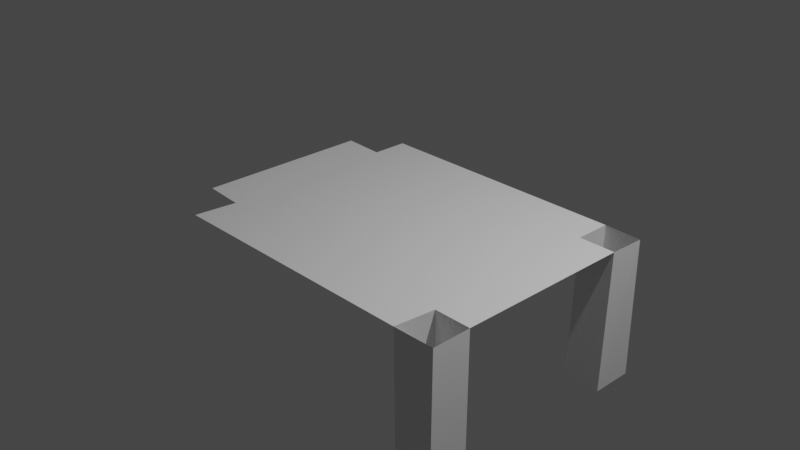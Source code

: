 # Source: big-blocks-2.blend  (saved by Blender 2.82.7; exported with 4.5.12 LTS)
import bpy
from mathutils import Matrix  # noqa: F401  (used for matrix-valued properties, if any)

bpy.ops.wm.read_factory_settings(use_empty=True)
scene = bpy.context.scene
scene.name = 'Scene'

# ---- collections
col_collection = bpy.data.collections.new('Collection'); scene.collection.children.link(col_collection)

# ---- world
world_world = bpy.data.worlds.new('World'); scene.world = world_world
world_world.use_nodes = True; world_world.node_tree.nodes.clear()
_N = world_world.node_tree.nodes; _L = world_world.node_tree.links
n0 = _N.new('ShaderNodeOutputWorld'); n0.name = 'World Output'; n0.location = (300, 300)
n1 = _N.new('ShaderNodeBackground'); n1.name = 'Background'; n1.location = (10, 300)
n1.inputs[0].default_value = (0.05088, 0.05088, 0.05088, 1.0)
_L.new(n1.outputs[0], n0.inputs[0])
n0.is_active_output = True
world_world.color = (0.05088, 0.05088, 0.05088)
world_world.use_sun_shadow = False
world_world.sun_shadow_jitter_overblur = 0.0

# ---- cameras
cam_camera = bpy.data.cameras.new('Camera')
cam_camera.clip_end = 100.0
cam_camera.ortho_scale = 7.314

# ---- lights
light_light = bpy.data.lights.new('Light', 'POINT')
light_light.transmission_factor = 0.0
light_light.energy = 1000.0
light_light.shadow_soft_size = 0.1
light_light.shadow_maximum_resolution = 0.006
light_light.use_absolute_resolution = True

# ---- meshes
me_plane = bpy.data.meshes.new('Plane')
me_plane.from_pydata([(-1.441, -0.9842, 0.0), (1.519, -1.0, 0.0), (-1.441, 1.0, 0.0), (1.519, 1.0, 0.0), (1.51, -0.9939, -1.514), (-1.481, -1.458, 0.004273), (1.479, -1.458, 0.004273), (-1.898, 1.008, 0.008844), (-1.898, -0.9606, 0.008844), (-1.439, 1.407, -0.001357), (1.521, 1.407, -0.001357), (1.928, -0.9923, -0.008002), (1.928, 1.008, -0.008002), (1.494, -1.454, -1.512), (1.944, -1.448, 0.0006917), (1.925, -0.9947, -1.544), (1.937, -1.454, -1.54), (1.508, 0.9411, -1.561), (1.513, 1.386, -1.545), (1.957, 1.382, 0.006636), (1.939, 0.9323, -1.573), (1.958, 1.375, -1.548)], [], [(0, 1, 3), (1, 5, 6), (0, 3, 2), (0, 2, 8), (2, 3, 10), (3, 1, 12), (1, 6, 4), (5, 1, 0), (12, 1, 11), (8, 2, 7), (10, 9, 2), (11, 1, 15), (4, 6, 13), (11, 16, 14), (15, 1, 4), (13, 14, 16), (16, 4, 13), (14, 13, 6), (16, 11, 15), (4, 16, 15), (10, 3, 18), (3, 12, 17), (10, 21, 19), (20, 19, 21), (20, 21, 17), (19, 20, 12), (17, 12, 20), (18, 3, 17), (21, 10, 18), (17, 21, 18)])
_uv = me_plane.uv_layers.new(name='UVMap')
_uv.uv.foreach_set('vector', [0.0, 0.0, 1.0, 0.0, 1.0, 1.0, 1.0, 0.0, 0.0, 0.0, 1.0, 0.0, 0.0, 0.01584, 1.0, 1.0, 0.0, 1.0, 0.0, 0.01584, 0.0, 1.0, 0.0, 0.01584, 0.0, 1.0, 1.0, 1.0, 1.0, 1.0, 1.0, 1.0, 1.0, 0.0, 1.0, 1.0, 1.0, 0.0, 1.0, 0.0, 1.0, 0.0, 0.0, 0.0, 1.0, 0.0, 0.0, 0.0, 1.0, 1.0, 1.0, 0.0, 1.0, 0.0, 0.0, 0.01584, 0.0, 1.0, 0.0, 1.0, 1.0, 1.0, 0.0, 1.0, 0.0, 1.0, 1.0, 0.0, 1.0, 0.0, 1.0, 0.0, 1.0, 0.0, 1.0, 0.0, 1.0, 0.0, 1.0, 0.0, 1.0, 0.0, 1.0, 0.0, 1.0, 0.0, 1.0, 0.0, 1.0, 0.0, 1.0, 0.0, 1.0, 0.0, 1.0, 0.0, 1.0, 0.0, 1.0, 0.0, 1.0, 0.0, 1.0, 0.0, 1.0, 0.0, 1.0, 0.0, 1.0, 0.0, 1.0, 0.0, 1.0, 0.0, 1.0, 0.0, 1.0, 0.0, 1.0, 0.0, 1.0, 1.0, 1.0, 1.0, 1.0, 1.0, 1.0, 1.0, 1.0, 1.0, 1.0, 1.0, 1.0, 1.0, 1.0, 1.0, 1.0, 1.0, 1.0, 1.0, 1.0, 1.0, 1.0, 1.0, 1.0, 1.0, 1.0, 1.0, 1.0, 1.0, 1.0, 1.0, 1.0, 1.0, 1.0, 1.0, 1.0, 1.0, 1.0, 1.0, 1.0, 1.0, 1.0, 1.0, 1.0, 1.0, 1.0, 1.0, 1.0, 1.0, 1.0, 1.0, 1.0, 1.0, 1.0, 1.0, 1.0, 1.0, 1.0, 1.0])
me_plane.use_remesh_fix_poles = True
me_plane.use_remesh_preserve_attributes = False
me_plane.use_mirror_vertex_groups = False
me_plane.update()

# ---- objects
ob_light = bpy.data.objects.new('Light', light_light)
ob_camera = bpy.data.objects.new('Camera', cam_camera)
ob_plane = bpy.data.objects.new('Plane', me_plane)

# ---- transforms, parenting, visibility, modifiers, constraints
ob_light.location = (4.076, 1.005, 5.904)
ob_light.rotation_euler = (0.6503, 0.05522, 1.866)
ob_light.lock_rotations_4d = False
ob_light.empty_display_type = 'ARROWS'
ob_light.color = (0.0, 0.0, 0.0, 0.0)
ob_light.lineart.crease_threshold = 0.0
ob_camera.location = (7.359, -6.926, 4.958)
ob_camera.rotation_euler = (1.109, 0.0, 0.8149)
ob_camera.lock_rotations_4d = False
ob_camera.empty_display_type = 'ARROWS'
ob_camera.color = (0.0, 0.0, 0.0, 0.0)
ob_camera.display_type = 'WIRE'
ob_camera.lineart.crease_threshold = 0.0
ob_plane.location = (0.0, 0.0, 0.0)
ob_plane.lineart.crease_threshold = 0.0

# ---- collection membership
col_collection.objects.link(ob_light)
col_collection.objects.link(ob_camera)
col_collection.objects.link(ob_plane)

# ---- scene / render settings (as saved in the file)
scene.camera = ob_camera
scene.frame_start = 1; scene.frame_end = 250; scene.frame_set(1)
scene.render.engine = 'BLENDER_EEVEE_NEXT'
scene.cycles.use_denoising = False
scene.cycles.samples = 128
scene.cycles.sampling_pattern = 'TABULATED_SOBOL'
scene.cycles.use_adaptive_sampling = False
scene.cycles.use_light_tree = False
scene.view_settings.view_transform = 'Filmic'
bpy.context.view_layer.update()
